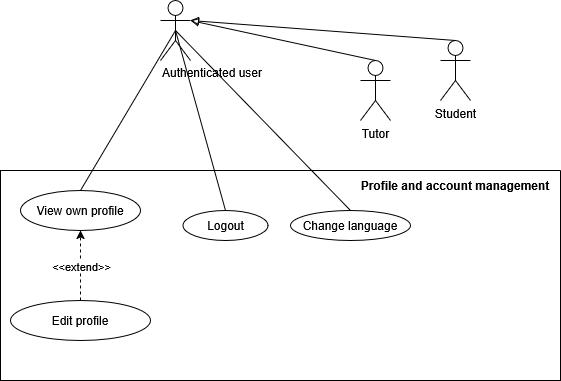

The diagram above was exported from draw.io. Its source (the exported page's mxGraphModel, read from the mxfile embedded in the PNG):
<mxGraphModel dx="2214" dy="892" grid="1" gridSize="10" guides="1" tooltips="1" connect="1" arrows="1" fold="1" page="1" pageScale="1" pageWidth="850" pageHeight="1100" background="none" math="0" shadow="0">
  <root>
    <mxCell id="0" />
    <mxCell id="1" parent="0" />
    <mxCell id="sMz-14biDfM8MUKul7jG-1" parent="1" style="shape=umlActor;verticalLabelPosition=bottom;verticalAlign=top;html=1;outlineConnect=0;" value="Student" vertex="1">
      <mxGeometry height="60" width="30" x="370" y="190" as="geometry" />
    </mxCell>
    <mxCell id="sMz-14biDfM8MUKul7jG-2" parent="1" style="swimlane;startSize=0;" value="" vertex="1">
      <mxGeometry height="210" width="560" x="-70" y="320" as="geometry">
        <mxRectangle height="360" width="540" x="140" y="300" as="alternateBounds" />
      </mxGeometry>
    </mxCell>
    <mxCell id="sMz-14biDfM8MUKul7jG-3" parent="sMz-14biDfM8MUKul7jG-2" style="text;html=1;whiteSpace=wrap;strokeColor=none;fillColor=none;align=center;verticalAlign=middle;rounded=0;" value="&lt;b&gt;Profile and account management&lt;/b&gt;" vertex="1">
      <mxGeometry height="30" width="210" x="350" as="geometry" />
    </mxCell>
    <mxCell id="sMz-14biDfM8MUKul7jG-40" parent="sMz-14biDfM8MUKul7jG-2" style="ellipse;whiteSpace=wrap;html=1;" value="Logout" vertex="1">
      <mxGeometry height="30" width="85" x="182.5" y="40" as="geometry" />
    </mxCell>
    <mxCell id="sMz-14biDfM8MUKul7jG-41" parent="sMz-14biDfM8MUKul7jG-2" style="ellipse;whiteSpace=wrap;html=1;" value="Change language" vertex="1">
      <mxGeometry height="30" width="120" x="290" y="40" as="geometry" />
    </mxCell>
    <mxCell id="sMz-14biDfM8MUKul7jG-44" parent="sMz-14biDfM8MUKul7jG-2" style="ellipse;whiteSpace=wrap;html=1;" value="View own profile" vertex="1">
      <mxGeometry height="40" width="120" x="20" y="20" as="geometry" />
    </mxCell>
    <mxCell id="sMz-14biDfM8MUKul7jG-57" edge="1" parent="sMz-14biDfM8MUKul7jG-2" source="sMz-14biDfM8MUKul7jG-56" style="rounded=0;orthogonalLoop=1;jettySize=auto;html=1;exitX=0.5;exitY=0;exitDx=0;exitDy=0;entryX=0.5;entryY=1;entryDx=0;entryDy=0;dashed=1;" target="sMz-14biDfM8MUKul7jG-44">
      <mxGeometry relative="1" as="geometry" />
    </mxCell>
    <mxCell id="sMz-14biDfM8MUKul7jG-58" connectable="0" parent="sMz-14biDfM8MUKul7jG-57" style="edgeLabel;html=1;align=center;verticalAlign=middle;resizable=0;points=[];" value="&amp;lt;&amp;lt;extend&amp;gt;&amp;gt;" vertex="1">
      <mxGeometry relative="1" x="0.0125" as="geometry">
        <mxPoint as="offset" />
      </mxGeometry>
    </mxCell>
    <mxCell id="sMz-14biDfM8MUKul7jG-56" parent="sMz-14biDfM8MUKul7jG-2" style="ellipse;whiteSpace=wrap;html=1;" value="Edit profile" vertex="1">
      <mxGeometry height="40" width="140" x="10" y="130" as="geometry" />
    </mxCell>
    <mxCell id="sMz-14biDfM8MUKul7jG-36" parent="1" style="shape=umlActor;verticalLabelPosition=bottom;verticalAlign=top;html=1;outlineConnect=0;" value="Tutor" vertex="1">
      <mxGeometry height="60" width="30" x="290" y="210" as="geometry" />
    </mxCell>
    <mxCell id="sMz-14biDfM8MUKul7jG-42" edge="1" parent="1" source="sMz-14biDfM8MUKul7jG-37" style="rounded=0;orthogonalLoop=1;jettySize=auto;html=1;exitX=0.5;exitY=0.5;exitDx=0;exitDy=0;exitPerimeter=0;entryX=0.5;entryY=0;entryDx=0;entryDy=0;endArrow=none;endFill=0;" target="sMz-14biDfM8MUKul7jG-40">
      <mxGeometry relative="1" as="geometry" />
    </mxCell>
    <mxCell id="sMz-14biDfM8MUKul7jG-43" edge="1" parent="1" source="sMz-14biDfM8MUKul7jG-37" style="rounded=0;orthogonalLoop=1;jettySize=auto;html=1;exitX=0.5;exitY=0.5;exitDx=0;exitDy=0;exitPerimeter=0;entryX=0.5;entryY=0;entryDx=0;entryDy=0;endArrow=none;endFill=0;" target="sMz-14biDfM8MUKul7jG-41">
      <mxGeometry relative="1" as="geometry" />
    </mxCell>
    <mxCell id="sMz-14biDfM8MUKul7jG-45" edge="1" parent="1" source="sMz-14biDfM8MUKul7jG-37" style="rounded=0;orthogonalLoop=1;jettySize=auto;html=1;exitX=0.5;exitY=0.5;exitDx=0;exitDy=0;exitPerimeter=0;entryX=0.5;entryY=0;entryDx=0;entryDy=0;endArrow=none;endFill=0;" target="sMz-14biDfM8MUKul7jG-44">
      <mxGeometry relative="1" as="geometry" />
    </mxCell>
    <mxCell id="sMz-14biDfM8MUKul7jG-37" parent="1" style="shape=umlActor;verticalLabelPosition=bottom;verticalAlign=top;html=1;outlineConnect=0;align=left;" value="&lt;div style=&quot;line-height: 100%;&quot;&gt;&lt;div align=&quot;left&quot;&gt;Authenticated user&lt;/div&gt;&lt;/div&gt;" vertex="1">
      <mxGeometry height="60" width="30" x="90" y="150" as="geometry" />
    </mxCell>
    <mxCell id="sMz-14biDfM8MUKul7jG-38" edge="1" parent="1" source="sMz-14biDfM8MUKul7jG-36" style="rounded=0;orthogonalLoop=1;jettySize=auto;html=1;exitX=0.5;exitY=0;exitDx=0;exitDy=0;exitPerimeter=0;entryX=1;entryY=0.3333333333333333;entryDx=0;entryDy=0;entryPerimeter=0;endArrow=block;endFill=0;" target="sMz-14biDfM8MUKul7jG-37">
      <mxGeometry relative="1" as="geometry" />
    </mxCell>
    <mxCell id="sMz-14biDfM8MUKul7jG-39" edge="1" parent="1" source="sMz-14biDfM8MUKul7jG-1" style="rounded=0;orthogonalLoop=1;jettySize=auto;html=1;exitX=0.5;exitY=0;exitDx=0;exitDy=0;exitPerimeter=0;entryX=1;entryY=0.3333333333333333;entryDx=0;entryDy=0;entryPerimeter=0;endArrow=block;endFill=0;" target="sMz-14biDfM8MUKul7jG-37">
      <mxGeometry relative="1" as="geometry" />
    </mxCell>
  </root>
</mxGraphModel>